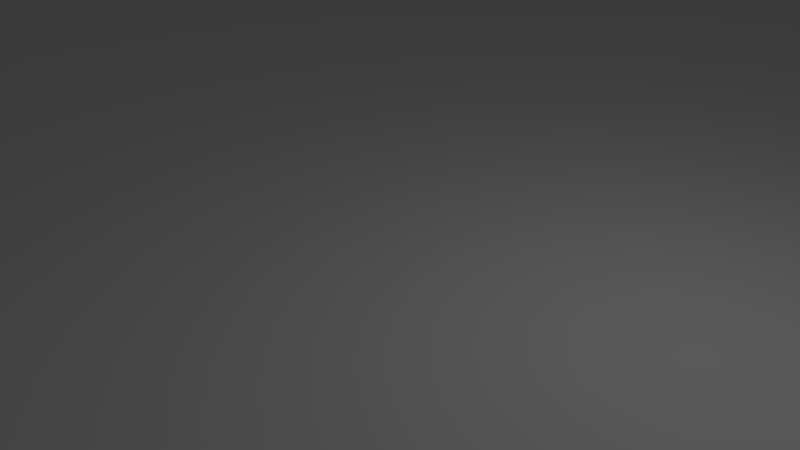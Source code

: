 # Source: wholeworldiguess.blend  (saved by Blender 2.79.0; exported with 4.5.12 LTS)
import bpy
from mathutils import Matrix  # noqa: F401  (used for matrix-valued properties, if any)

bpy.ops.wm.read_factory_settings(use_empty=True)
scene = bpy.context.scene
scene.name = 'Scene'

# ---- collections
col_collection_1 = bpy.data.collections.new('Collection 1'); scene.collection.children.link(col_collection_1)

# ---- materials (node trees are filled in below, after node groups)
mat_material_grass = bpy.data.materials.new('Material.Grass')
mat_material_grass.alpha_threshold = 0.0
mat_material_grass.use_transparent_shadow = False
mat_material_grass.roughness = 0.5
mat_material_grass_001 = bpy.data.materials.new('Material.Grass.001')
mat_material_grass_001.alpha_threshold = 0.0
mat_material_grass_001.use_transparent_shadow = False
mat_material_grass_001.roughness = 0.5

# ---- material node trees

# ---- world
world_world = bpy.data.worlds.new('World'); scene.world = world_world
world_world.color = (0.05088, 0.05088, 0.05088)
world_world.use_sun_shadow = False
world_world.sun_shadow_jitter_overblur = 0.0
world_world.cycles.sampling_method = 'MANUAL'

# ---- cameras
cam_camera = bpy.data.cameras.new('Camera')
cam_camera.clip_end = 100.0
cam_camera.lens = 35.0
cam_camera.sensor_width = 32.0
cam_camera.sensor_height = 18.0
cam_camera.ortho_scale = 7.314
cam_camera.dof.focus_distance = 0.0
cam_camera.dof.aperture_fstop = 128.0

# ---- lights
light_lamp = bpy.data.lights.new('Lamp', 'POINT')
light_lamp.transmission_factor = 0.0
light_lamp.cutoff_distance = 30.0
light_lamp.energy = 100.0
light_lamp.shadow_buffer_clip_start = 1.001
light_lamp.shadow_soft_size = 0.1
light_lamp.shadow_maximum_resolution = 0.006
light_lamp.use_absolute_resolution = True

# ---- meshes
me_plane_001 = bpy.data.meshes.new('Plane.001')
me_plane_001.from_pydata([(-1.0, -1.0, 0.0), (1.0, -1.0, 0.0), (-1.0, 1.0, 0.0), (1.0, 1.0, 0.0)], [], [(0, 1, 3, 2)])
me_plane_001.materials.append(mat_material_grass)
me_plane_001.use_remesh_preserve_volume = False
me_plane_001.use_remesh_preserve_attributes = False
me_plane_001.use_mirror_vertex_groups = False
me_plane_001.update()
me_plane_002 = bpy.data.meshes.new('Plane.002')
me_plane_002.from_pydata([(-1.0, -1.0, 0.0), (1.0, -1.0, 0.0), (-1.0, 1.0, 0.0), (1.0, 1.0, 0.0)], [], [(0, 1, 3, 2)])
me_plane_002.materials.append(mat_material_grass)
me_plane_002.use_remesh_preserve_volume = False
me_plane_002.use_remesh_preserve_attributes = False
me_plane_002.use_mirror_vertex_groups = False
me_plane_002.update()
me_plane_003 = bpy.data.meshes.new('Plane.003')
me_plane_003.from_pydata([(-1.0, -1.0, 0.0), (1.0, -1.0, 0.0), (-1.0, 1.0, 0.0), (1.0, 1.0, 0.0)], [], [(0, 1, 3, 2)])
me_plane_003.materials.append(mat_material_grass)
me_plane_003.use_remesh_preserve_volume = False
me_plane_003.use_remesh_preserve_attributes = False
me_plane_003.use_mirror_vertex_groups = False
me_plane_003.update()
me_plane_004 = bpy.data.meshes.new('Plane.004')
me_plane_004.from_pydata([(-1.0, -1.0, 0.0), (1.0, -1.0, 0.0), (-1.0, 1.0, 0.0), (1.0, 1.0, 0.0)], [], [(0, 1, 3, 2)])
me_plane_004.materials.append(mat_material_grass)
me_plane_004.use_remesh_preserve_volume = False
me_plane_004.use_remesh_preserve_attributes = False
me_plane_004.use_mirror_vertex_groups = False
me_plane_004.update()
me_plane_005 = bpy.data.meshes.new('Plane.005')
me_plane_005.from_pydata([(-1.0, -1.0, 0.0), (1.0, -1.0, 0.0), (-1.0, 1.0, 0.0), (1.0, 1.0, 0.0)], [], [(0, 1, 3, 2)])
me_plane_005.materials.append(mat_material_grass)
me_plane_005.use_remesh_preserve_volume = False
me_plane_005.use_remesh_preserve_attributes = False
me_plane_005.use_mirror_vertex_groups = False
me_plane_005.update()
me_plane_006 = bpy.data.meshes.new('Plane.006')
me_plane_006.from_pydata([(-1.0, -1.0, 0.0), (1.0, -1.0, 0.0), (-1.0, 1.0, 0.0), (1.0, 1.0, 0.0)], [], [(0, 1, 3, 2)])
me_plane_006.materials.append(mat_material_grass)
me_plane_006.use_remesh_preserve_volume = False
me_plane_006.use_remesh_preserve_attributes = False
me_plane_006.use_mirror_vertex_groups = False
me_plane_006.update()
me_plane_007 = bpy.data.meshes.new('Plane.007')
me_plane_007.from_pydata([(-1.0, -1.0, 0.0), (1.0, -1.0, 0.0), (-1.0, 1.0, 0.0), (1.0, 1.0, 0.0)], [], [(0, 1, 3, 2)])
me_plane_007.materials.append(mat_material_grass)
me_plane_007.use_remesh_preserve_volume = False
me_plane_007.use_remesh_preserve_attributes = False
me_plane_007.use_mirror_vertex_groups = False
me_plane_007.update()
me_plane_008 = bpy.data.meshes.new('Plane.008')
me_plane_008.from_pydata([(-1.0, -1.0, 0.0), (1.0, -1.0, 0.0), (-1.0, 1.0, 0.0), (1.0, 1.0, 0.0)], [], [(0, 1, 3, 2)])
me_plane_008.materials.append(mat_material_grass)
me_plane_008.use_remesh_preserve_volume = False
me_plane_008.use_remesh_preserve_attributes = False
me_plane_008.use_mirror_vertex_groups = False
me_plane_008.update()
me_plane_009 = bpy.data.meshes.new('Plane.009')
me_plane_009.from_pydata([(-1.0, -1.0, 0.0), (1.0, -1.0, 0.0), (-1.0, 1.0, 0.0), (1.0, 1.0, 0.0)], [], [(0, 1, 3, 2)])
me_plane_009.materials.append(mat_material_grass_001)
me_plane_009.use_remesh_preserve_volume = False
me_plane_009.use_remesh_preserve_attributes = False
me_plane_009.use_mirror_vertex_groups = False
me_plane_009.update()

# ---- objects
ob_plane_001 = bpy.data.objects.new('Plane.001', me_plane_001)
ob_lamp = bpy.data.objects.new('Lamp', light_lamp)
ob_camera = bpy.data.objects.new('Camera', cam_camera)
ob_plane_002 = bpy.data.objects.new('Plane.002', me_plane_002)
ob_plane_003 = bpy.data.objects.new('Plane.003', me_plane_003)
ob_plane_004 = bpy.data.objects.new('Plane.004', me_plane_004)
ob_plane_005 = bpy.data.objects.new('Plane.005', me_plane_005)
ob_plane_006 = bpy.data.objects.new('Plane.006', me_plane_006)
ob_plane_007 = bpy.data.objects.new('Plane.007', me_plane_007)
ob_plane_008 = bpy.data.objects.new('Plane.008', me_plane_008)
ob_plane_000 = bpy.data.objects.new('Plane.000', me_plane_009)

# ---- transforms, parenting, visibility, modifiers, constraints
ob_plane_001.location = (0.0, -200.0, 0.0)
ob_plane_001.scale = (100.0, 100.0, 100.0)
ob_plane_001.lineart.crease_threshold = 0.0
ob_lamp.location = (4.076, 1.005, 5.904)
ob_lamp.rotation_euler = (0.6503, 0.05522, 1.866)
ob_lamp.lock_rotations_4d = False
ob_lamp.empty_display_type = 'ARROWS'
ob_lamp.color = (0.0, 0.0, 0.0, 0.0)
ob_lamp.lineart.crease_threshold = 0.0
ob_camera.location = (7.481, -6.508, 5.344)
ob_camera.rotation_euler = (1.109, 0.0, 0.8149)
ob_camera.lock_rotations_4d = False
ob_camera.empty_display_type = 'ARROWS'
ob_camera.color = (0.0, 0.0, 0.0, 0.0)
ob_camera.display_type = 'WIRE'
ob_camera.lineart.crease_threshold = 0.0
ob_plane_002.location = (200.0, -200.0, 0.0)
ob_plane_002.scale = (100.0, 100.0, 100.0)
ob_plane_002.lineart.crease_threshold = 0.0
ob_plane_003.location = (200.0, 200.0, 0.0)
ob_plane_003.scale = (100.0, 100.0, 100.0)
ob_plane_003.lineart.crease_threshold = 0.0
ob_plane_004.location = (0.0, 200.0, 0.0)
ob_plane_004.scale = (100.0, 100.0, 100.0)
ob_plane_004.lineart.crease_threshold = 0.0
ob_plane_005.location = (-200.0, 200.0, 0.0)
ob_plane_005.scale = (100.0, 100.0, 100.0)
ob_plane_005.lineart.crease_threshold = 0.0
ob_plane_006.location = (-200.0, 0.0, 0.0)
ob_plane_006.scale = (100.0, 100.0, 100.0)
ob_plane_006.lineart.crease_threshold = 0.0
ob_plane_007.location = (-200.0, -200.0, 0.0)
ob_plane_007.scale = (100.0, 100.0, 100.0)
ob_plane_007.lineart.crease_threshold = 0.0
ob_plane_008.location = (0.0, 0.0, 0.0)
ob_plane_008.scale = (100.0, 100.0, 100.0)
ob_plane_008.lineart.crease_threshold = 0.0
ob_plane_000.location = (200.0, 0.0, 0.0)
ob_plane_000.scale = (100.0, 100.0, 100.0)
ob_plane_000.lineart.crease_threshold = 0.0

# ---- collection membership
col_collection_1.objects.link(ob_plane_001)
col_collection_1.objects.link(ob_lamp)
col_collection_1.objects.link(ob_camera)
col_collection_1.objects.link(ob_plane_002)
col_collection_1.objects.link(ob_plane_003)
col_collection_1.objects.link(ob_plane_004)
col_collection_1.objects.link(ob_plane_005)
col_collection_1.objects.link(ob_plane_006)
col_collection_1.objects.link(ob_plane_007)
col_collection_1.objects.link(ob_plane_008)
col_collection_1.objects.link(ob_plane_000)

# ---- scene / render settings (as saved in the file)
scene.camera = ob_camera
scene.frame_start = 1; scene.frame_end = 250; scene.frame_set(1)
scene.render.engine = 'BLENDER_EEVEE_NEXT'
scene.render.resolution_percentage = 50
scene.render.dither_intensity = 0.0
scene.cycles.use_denoising = False
scene.cycles.samples = 128
scene.cycles.sampling_pattern = 'TABULATED_SOBOL'
scene.cycles.use_adaptive_sampling = False
scene.cycles.use_light_tree = False
scene.cycles.blur_glossy = 0.0
scene.cycles.sample_clamp_indirect = 0.0
scene.view_settings.view_transform = 'Standard'
bpy.context.view_layer.update()

